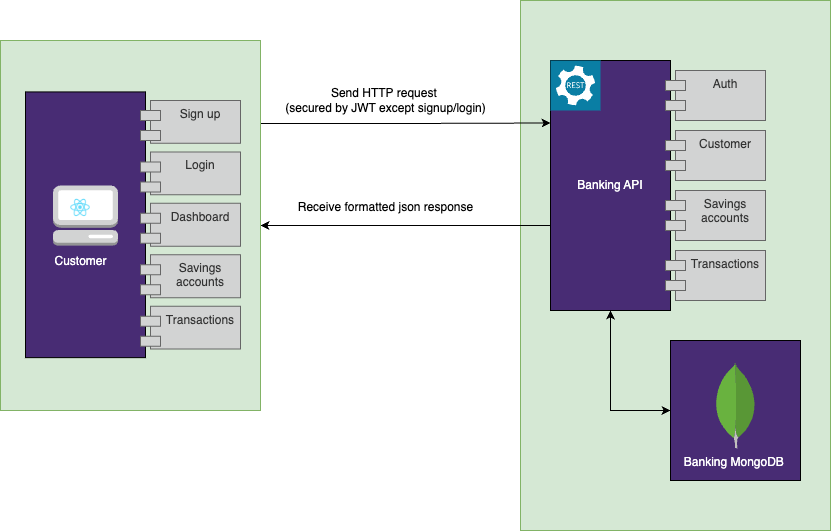

The diagram above was exported from draw.io. Its source (the exported page's mxGraphModel, read from the mxfile embedded in the PNG):
<mxGraphModel dx="1804" dy="531" grid="1" gridSize="10" guides="1" tooltips="1" connect="1" arrows="1" fold="1" page="1" pageScale="1" pageWidth="850" pageHeight="1100" math="0" shadow="0">
  <root>
    <mxCell id="0" />
    <mxCell id="1" parent="0" />
    <mxCell id="3DM-EgpzZ6qEp6CJgAXD-28" value="" style="html=1;whiteSpace=wrap;fillColor=#d5e8d4;strokeColor=#82b366;" vertex="1" parent="1">
      <mxGeometry x="280" y="70" width="310" height="530" as="geometry" />
    </mxCell>
    <mxCell id="3DM-EgpzZ6qEp6CJgAXD-74" style="edgeStyle=orthogonalEdgeStyle;rounded=0;orthogonalLoop=1;jettySize=auto;html=1;entryX=0;entryY=0.5;entryDx=0;entryDy=0;startArrow=classic;startFill=1;" edge="1" parent="1" source="3DM-EgpzZ6qEp6CJgAXD-51" target="3DM-EgpzZ6qEp6CJgAXD-72">
      <mxGeometry relative="1" as="geometry">
        <Array as="points">
          <mxPoint x="370" y="480" />
        </Array>
      </mxGeometry>
    </mxCell>
    <mxCell id="AzyBW-JrwBEeWL7USttE-2" style="edgeStyle=orthogonalEdgeStyle;rounded=0;orthogonalLoop=1;jettySize=auto;html=1;exitX=0;exitY=0.75;exitDx=0;exitDy=0;entryX=1;entryY=0.5;entryDx=0;entryDy=0;" edge="1" parent="1" source="3DM-EgpzZ6qEp6CJgAXD-51" target="3DM-EgpzZ6qEp6CJgAXD-41">
      <mxGeometry relative="1" as="geometry">
        <Array as="points">
          <mxPoint x="310" y="295" />
        </Array>
      </mxGeometry>
    </mxCell>
    <mxCell id="3DM-EgpzZ6qEp6CJgAXD-51" value="&lt;font color=&quot;#ffffff&quot;&gt;Banking API&lt;/font&gt;" style="rounded=0;whiteSpace=wrap;html=1;fillColor=#482C74;" vertex="1" parent="1">
      <mxGeometry x="310" y="130" width="120" height="250" as="geometry" />
    </mxCell>
    <mxCell id="3DM-EgpzZ6qEp6CJgAXD-52" value="" style="sketch=0;pointerEvents=1;shadow=0;dashed=0;html=1;strokeColor=none;fillColor=#0A7EA4;labelPosition=center;verticalLabelPosition=bottom;verticalAlign=top;align=center;outlineConnect=0;shape=mxgraph.veeam2.restful_api;" vertex="1" parent="1">
      <mxGeometry x="310" y="130" width="50" height="50" as="geometry" />
    </mxCell>
    <mxCell id="3DM-EgpzZ6qEp6CJgAXD-53" value="Auth" style="shape=module;align=left;spacingLeft=20;align=center;verticalAlign=top;whiteSpace=wrap;html=1;fillColor=#D2D3D3;fontColor=#333333;strokeColor=#666666;" vertex="1" parent="1">
      <mxGeometry x="425" y="140" width="100" height="50" as="geometry" />
    </mxCell>
    <mxCell id="3DM-EgpzZ6qEp6CJgAXD-54" value="Customer" style="shape=module;align=left;spacingLeft=20;align=center;verticalAlign=top;whiteSpace=wrap;html=1;fillColor=#D2D3D3;fontColor=#333333;strokeColor=#666666;" vertex="1" parent="1">
      <mxGeometry x="425" y="200" width="100" height="50" as="geometry" />
    </mxCell>
    <mxCell id="3DM-EgpzZ6qEp6CJgAXD-55" value="Savings accounts" style="shape=module;align=left;spacingLeft=20;align=center;verticalAlign=top;whiteSpace=wrap;html=1;fillColor=#D2D3D3;fontColor=#333333;strokeColor=#666666;" vertex="1" parent="1">
      <mxGeometry x="425" y="260" width="100" height="50" as="geometry" />
    </mxCell>
    <mxCell id="3DM-EgpzZ6qEp6CJgAXD-56" value="Transactions" style="shape=module;align=left;spacingLeft=20;align=center;verticalAlign=top;whiteSpace=wrap;html=1;fillColor=#D2D3D3;fontColor=#333333;strokeColor=#666666;" vertex="1" parent="1">
      <mxGeometry x="425" y="320" width="100" height="50" as="geometry" />
    </mxCell>
    <mxCell id="3DM-EgpzZ6qEp6CJgAXD-67" value="Send HTTP request&amp;nbsp;&lt;div&gt;(secured by JWT except signup/login)&lt;/div&gt;" style="text;html=1;align=center;verticalAlign=middle;resizable=0;points=[];autosize=1;strokeColor=none;fillColor=none;" vertex="1" parent="1">
      <mxGeometry x="35" y="150" width="220" height="40" as="geometry" />
    </mxCell>
    <mxCell id="3DM-EgpzZ6qEp6CJgAXD-68" value="Receive formatted json response" style="text;html=1;align=center;verticalAlign=middle;resizable=0;points=[];autosize=1;strokeColor=none;fillColor=none;" vertex="1" parent="1">
      <mxGeometry x="45" y="262.14" width="200" height="30" as="geometry" />
    </mxCell>
    <mxCell id="AzyBW-JrwBEeWL7USttE-4" style="edgeStyle=orthogonalEdgeStyle;rounded=0;orthogonalLoop=1;jettySize=auto;html=1;exitX=1;exitY=0.25;exitDx=0;exitDy=0;entryX=0;entryY=0.25;entryDx=0;entryDy=0;" edge="1" parent="1" source="3DM-EgpzZ6qEp6CJgAXD-41" target="3DM-EgpzZ6qEp6CJgAXD-51">
      <mxGeometry relative="1" as="geometry">
        <Array as="points">
          <mxPoint x="20" y="193" />
          <mxPoint x="165" y="193" />
        </Array>
      </mxGeometry>
    </mxCell>
    <mxCell id="3DM-EgpzZ6qEp6CJgAXD-41" value="" style="rounded=0;whiteSpace=wrap;html=1;fillColor=#d5e8d4;strokeColor=#82b366;container=0;" vertex="1" parent="1">
      <mxGeometry x="-240" y="110" width="260" height="370" as="geometry" />
    </mxCell>
    <mxCell id="3DM-EgpzZ6qEp6CJgAXD-40" value="" style="rounded=0;whiteSpace=wrap;html=1;fillColor=#482C74;container=0;" vertex="1" parent="1">
      <mxGeometry x="-215" y="161.42857142857144" width="120" height="265.7142857142857" as="geometry" />
    </mxCell>
    <mxCell id="3DM-EgpzZ6qEp6CJgAXD-38" value="Sign up" style="shape=module;align=left;spacingLeft=20;align=center;verticalAlign=top;whiteSpace=wrap;html=1;fillColor=#D2D3D3;fontColor=#333333;strokeColor=#666666;container=0;" vertex="1" parent="1">
      <mxGeometry x="-100" y="170" width="100" height="42.85714285714286" as="geometry" />
    </mxCell>
    <mxCell id="3DM-EgpzZ6qEp6CJgAXD-39" value="Login" style="shape=module;align=left;spacingLeft=20;align=center;verticalAlign=top;whiteSpace=wrap;html=1;fillColor=#D2D3D3;fontColor=#333333;strokeColor=#666666;container=0;" vertex="1" parent="1">
      <mxGeometry x="-100" y="221.42857142857144" width="100" height="42.85714285714286" as="geometry" />
    </mxCell>
    <mxCell id="3DM-EgpzZ6qEp6CJgAXD-60" value="Dashboard" style="shape=module;align=left;spacingLeft=20;align=center;verticalAlign=top;whiteSpace=wrap;html=1;fillColor=#D2D3D3;fontColor=#333333;strokeColor=#666666;container=0;" vertex="1" parent="1">
      <mxGeometry x="-100" y="272.8571428571429" width="100" height="42.85714285714286" as="geometry" />
    </mxCell>
    <mxCell id="3DM-EgpzZ6qEp6CJgAXD-61" value="Savings accounts" style="shape=module;align=left;spacingLeft=20;align=center;verticalAlign=top;whiteSpace=wrap;html=1;fillColor=#D2D3D3;fontColor=#333333;strokeColor=#666666;container=0;" vertex="1" parent="1">
      <mxGeometry x="-100" y="324.28571428571433" width="100" height="42.85714285714286" as="geometry" />
    </mxCell>
    <mxCell id="3DM-EgpzZ6qEp6CJgAXD-69" value="Transactions" style="shape=module;align=left;spacingLeft=20;align=center;verticalAlign=top;whiteSpace=wrap;html=1;fillColor=#D2D3D3;fontColor=#333333;strokeColor=#666666;container=0;" vertex="1" parent="1">
      <mxGeometry x="-100" y="375.7142857142857" width="100" height="42.85714285714286" as="geometry" />
    </mxCell>
    <mxCell id="3DM-EgpzZ6qEp6CJgAXD-17" value="" style="outlineConnect=0;dashed=0;verticalLabelPosition=bottom;verticalAlign=top;align=center;html=1;shape=mxgraph.aws3.management_console;fillColor=#D2D3D3;gradientColor=none;container=0;" vertex="1" parent="1">
      <mxGeometry x="-187.5" y="255.00428571428571" width="65" height="60.00000000000001" as="geometry" />
    </mxCell>
    <mxCell id="3DM-EgpzZ6qEp6CJgAXD-24" value="" style="shape=image;verticalLabelPosition=bottom;labelBackgroundColor=default;verticalAlign=top;aspect=fixed;imageAspect=0;image=https://static-00.iconduck.com/assets.00/react-icon-512x512-u6e60ayf.png;container=0;" vertex="1" parent="1">
      <mxGeometry x="-172.86" y="264.2857142857143" width="25.71428571428572" height="25.71428571428572" as="geometry" />
    </mxCell>
    <mxCell id="3DM-EgpzZ6qEp6CJgAXD-25" value="&lt;font color=&quot;#ffffff&quot;&gt;Customer&lt;/font&gt;" style="text;html=1;align=center;verticalAlign=middle;resizable=0;points=[];autosize=1;strokeColor=none;fillColor=none;container=0;" vertex="1" parent="1">
      <mxGeometry x="-200" y="315.7142857142857" width="80" height="30" as="geometry" />
    </mxCell>
    <mxCell id="3DM-EgpzZ6qEp6CJgAXD-73" value="" style="group" vertex="1" connectable="0" parent="1">
      <mxGeometry x="430" y="410" width="130" height="140" as="geometry" />
    </mxCell>
    <mxCell id="3DM-EgpzZ6qEp6CJgAXD-72" value="" style="rounded=0;whiteSpace=wrap;html=1;fillColor=#482C74;" vertex="1" parent="3DM-EgpzZ6qEp6CJgAXD-73">
      <mxGeometry width="130" height="140" as="geometry" />
    </mxCell>
    <mxCell id="3DM-EgpzZ6qEp6CJgAXD-31" value="&lt;font color=&quot;#ffffff&quot;&gt;Banking MongoDB&amp;nbsp;&lt;/font&gt;" style="dashed=0;outlineConnect=0;html=1;align=center;labelPosition=center;verticalLabelPosition=bottom;verticalAlign=top;shape=mxgraph.weblogos.mongodb" vertex="1" parent="3DM-EgpzZ6qEp6CJgAXD-73">
      <mxGeometry x="44.39999999999998" y="21.899999999999977" width="41.2" height="86.2" as="geometry" />
    </mxCell>
  </root>
</mxGraphModel>